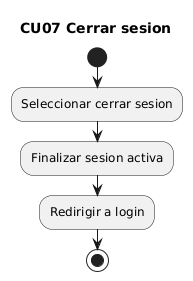

The diagram above was rendered by PlantUML. Its source (embedded in the PNG):
@startuml
title CU07 Cerrar sesion
start
:Seleccionar cerrar sesion;
:Finalizar sesion activa;
:Redirigir a login;
stop
@enduml